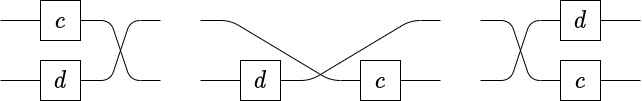

The diagram above was exported from draw.io. Its source (the exported page's mxGraphModel, read from the mxfile embedded in the PNG):
<mxGraphModel dx="351" dy="343" grid="1" gridSize="10" guides="1" tooltips="1" connect="1" arrows="1" fold="1" page="1" pageScale="1" pageWidth="827" pageHeight="1169" math="1" shadow="0">
  <root>
    <mxCell id="0" />
    <mxCell id="1" parent="0" />
    <mxCell id="5" style="edgeStyle=none;html=1;exitX=0;exitY=0.5;exitDx=0;exitDy=0;fontSize=20;endArrow=none;endFill=0;" edge="1" parent="1" source="2">
      <mxGeometry relative="1" as="geometry">
        <mxPoint x="80" y="180" as="targetPoint" />
      </mxGeometry>
    </mxCell>
    <mxCell id="7" style="edgeStyle=entityRelationEdgeStyle;html=1;exitX=1;exitY=0.5;exitDx=0;exitDy=0;fontSize=20;endArrow=none;endFill=0;" edge="1" parent="1" source="2">
      <mxGeometry relative="1" as="geometry">
        <mxPoint x="240" y="240" as="targetPoint" />
      </mxGeometry>
    </mxCell>
    <mxCell id="2" value="&lt;font style=&quot;font-size: 20px;&quot;&gt;`c`&lt;/font&gt;" style="rounded=0;whiteSpace=wrap;html=1;" vertex="1" parent="1">
      <mxGeometry x="120" y="160" width="40" height="40" as="geometry" />
    </mxCell>
    <mxCell id="6" style="edgeStyle=none;html=1;exitX=0;exitY=0.5;exitDx=0;exitDy=0;fontSize=20;endArrow=none;endFill=0;" edge="1" parent="1" source="3">
      <mxGeometry relative="1" as="geometry">
        <mxPoint x="80" y="240" as="targetPoint" />
      </mxGeometry>
    </mxCell>
    <mxCell id="8" style="edgeStyle=entityRelationEdgeStyle;html=1;exitX=1;exitY=0.5;exitDx=0;exitDy=0;fontSize=20;endArrow=none;endFill=0;" edge="1" parent="1" source="3">
      <mxGeometry relative="1" as="geometry">
        <mxPoint x="240" y="180" as="targetPoint" />
      </mxGeometry>
    </mxCell>
    <mxCell id="3" value="&lt;font style=&quot;font-size: 20px;&quot;&gt;`d`&lt;/font&gt;" style="rounded=0;whiteSpace=wrap;html=1;" vertex="1" parent="1">
      <mxGeometry x="120" y="220" width="40" height="40" as="geometry" />
    </mxCell>
    <mxCell id="12" style="edgeStyle=none;html=1;exitX=0;exitY=0.5;exitDx=0;exitDy=0;fontSize=20;endArrow=none;endFill=0;" edge="1" parent="1" source="14">
      <mxGeometry relative="1" as="geometry">
        <mxPoint x="280" y="240" as="targetPoint" />
      </mxGeometry>
    </mxCell>
    <mxCell id="13" style="edgeStyle=entityRelationEdgeStyle;html=1;exitX=1;exitY=0.5;exitDx=0;exitDy=0;fontSize=20;endArrow=none;endFill=0;" edge="1" parent="1" source="14">
      <mxGeometry relative="1" as="geometry">
        <mxPoint x="520" y="180" as="targetPoint" />
      </mxGeometry>
    </mxCell>
    <mxCell id="14" value="&lt;font style=&quot;font-size: 20px;&quot;&gt;`d`&lt;/font&gt;" style="rounded=0;whiteSpace=wrap;html=1;" vertex="1" parent="1">
      <mxGeometry x="320" y="220" width="40" height="40" as="geometry" />
    </mxCell>
    <mxCell id="22" style="edgeStyle=entityRelationEdgeStyle;html=1;exitX=1;exitY=0.5;exitDx=0;exitDy=0;fontSize=20;endArrow=none;endFill=0;" edge="1" parent="1" source="15">
      <mxGeometry relative="1" as="geometry">
        <mxPoint x="520" y="240" as="targetPoint" />
      </mxGeometry>
    </mxCell>
    <mxCell id="15" value="&lt;font style=&quot;font-size: 20px;&quot;&gt;`c`&lt;/font&gt;" style="rounded=0;whiteSpace=wrap;html=1;" vertex="1" parent="1">
      <mxGeometry x="440" y="220" width="40" height="40" as="geometry" />
    </mxCell>
    <mxCell id="21" value="" style="endArrow=none;html=1;fontSize=20;entryX=0;entryY=0.5;entryDx=0;entryDy=0;edgeStyle=entityRelationEdgeStyle;" edge="1" parent="1" target="15">
      <mxGeometry width="50" height="50" relative="1" as="geometry">
        <mxPoint x="280" y="180" as="sourcePoint" />
        <mxPoint x="450" y="250" as="targetPoint" />
      </mxGeometry>
    </mxCell>
    <mxCell id="29" style="edgeStyle=orthogonalEdgeStyle;curved=1;html=1;exitX=1;exitY=0.5;exitDx=0;exitDy=0;fontSize=20;endArrow=none;endFill=0;" edge="1" parent="1" source="23">
      <mxGeometry relative="1" as="geometry">
        <mxPoint x="720" y="240" as="targetPoint" />
      </mxGeometry>
    </mxCell>
    <mxCell id="23" value="&lt;font style=&quot;font-size: 20px;&quot;&gt;`c`&lt;/font&gt;" style="rounded=0;whiteSpace=wrap;html=1;" vertex="1" parent="1">
      <mxGeometry x="640" y="220" width="40" height="40" as="geometry" />
    </mxCell>
    <mxCell id="30" style="edgeStyle=orthogonalEdgeStyle;curved=1;html=1;exitX=1;exitY=0.5;exitDx=0;exitDy=0;fontSize=20;endArrow=none;endFill=0;" edge="1" parent="1" source="24">
      <mxGeometry relative="1" as="geometry">
        <mxPoint x="720" y="180" as="targetPoint" />
      </mxGeometry>
    </mxCell>
    <mxCell id="24" value="&lt;font style=&quot;font-size: 20px;&quot;&gt;`d`&lt;/font&gt;" style="rounded=0;whiteSpace=wrap;html=1;" vertex="1" parent="1">
      <mxGeometry x="640" y="160" width="40" height="40" as="geometry" />
    </mxCell>
    <mxCell id="31" value="" style="endArrow=none;html=1;fontSize=20;entryX=0;entryY=0.5;entryDx=0;entryDy=0;edgeStyle=entityRelationEdgeStyle;" edge="1" parent="1" target="23">
      <mxGeometry width="50" height="50" relative="1" as="geometry">
        <mxPoint x="560" y="180" as="sourcePoint" />
        <mxPoint x="670" y="250" as="targetPoint" />
      </mxGeometry>
    </mxCell>
    <mxCell id="32" value="" style="endArrow=none;html=1;fontSize=20;entryX=0;entryY=0.5;entryDx=0;entryDy=0;edgeStyle=entityRelationEdgeStyle;" edge="1" parent="1" target="24">
      <mxGeometry width="50" height="50" relative="1" as="geometry">
        <mxPoint x="560" y="240" as="sourcePoint" />
        <mxPoint x="670" y="250" as="targetPoint" />
      </mxGeometry>
    </mxCell>
  </root>
</mxGraphModel>